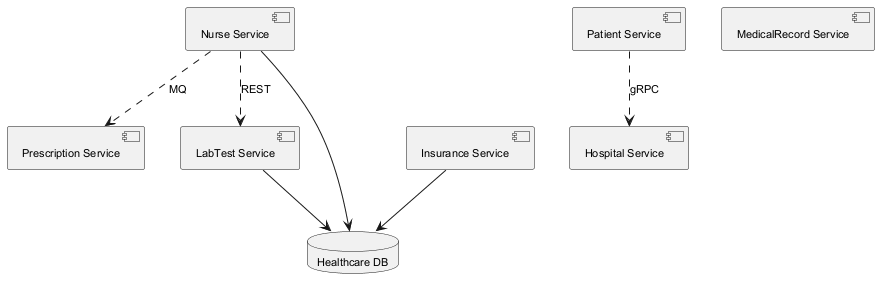

The diagram above was rendered by PlantUML. Its source (embedded in the PNG):
@startuml
skinparam monochrome true
skinparam defaultFontSize 11
component "Nurse Service" as C_NurseService
component "Patient Service" as C_PatientService
component "Prescription Service" as C_PrescriptionService
component "MedicalRecord Service" as C_MedicalRecordService
component "Insurance Service" as C_InsuranceService
component "Hospital Service" as C_HospitalService
component "LabTest Service" as C_LabTestService
database "Healthcare DB" as DB_healthcare
C_NurseService --> DB_healthcare
C_InsuranceService --> DB_healthcare
C_LabTestService --> DB_healthcare
C_NurseService ..> C_PrescriptionService : MQ
C_PatientService ..> C_HospitalService : gRPC
C_NurseService ..> C_LabTestService : REST
@enduml